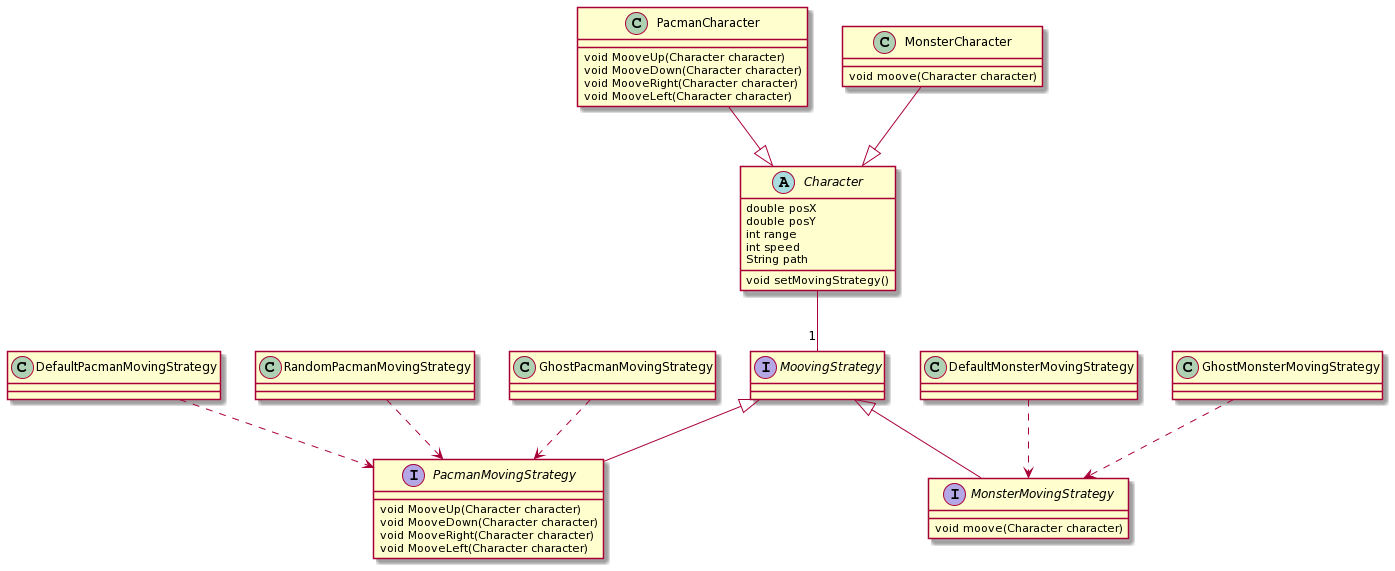

The diagram above was rendered by PlantUML. Its source (embedded in the PNG):
@startuml
abstract class Character{
double posX
double posY
int range
int speed
String path
void setMovingStrategy()
}

class PacmanCharacter {
void MooveUp(Character character)
void MooveDown(Character character)
void MooveRight(Character character)
void MooveLeft(Character character)
}

class MonsterCharacter {
void moove(Character character)
}

interface MoovingStrategy
interface PacmanMovingStrategy{
void MooveUp(Character character)
void MooveDown(Character character)
void MooveRight(Character character)
void MooveLeft(Character character)
}

interface MonsterMovingStrategy {
void moove(Character character)
}

class DefaultPacmanMovingStrategy
class RandomPacmanMovingStrategy
class GhostPacmanMovingStrategy

class DefaultMonsterMovingStrategy
class GhostMonsterMovingStrategy

MoovingStrategy <|-- PacmanMovingStrategy
MoovingStrategy <|-- MonsterMovingStrategy

DefaultPacmanMovingStrategy ..> PacmanMovingStrategy
RandomPacmanMovingStrategy ..> PacmanMovingStrategy
GhostPacmanMovingStrategy ..> PacmanMovingStrategy


DefaultMonsterMovingStrategy ..> MonsterMovingStrategy
GhostMonsterMovingStrategy ..> MonsterMovingStrategy

Character --"1" MoovingStrategy


PacmanCharacter --|> Character
MonsterCharacter --|> Character
@enduml